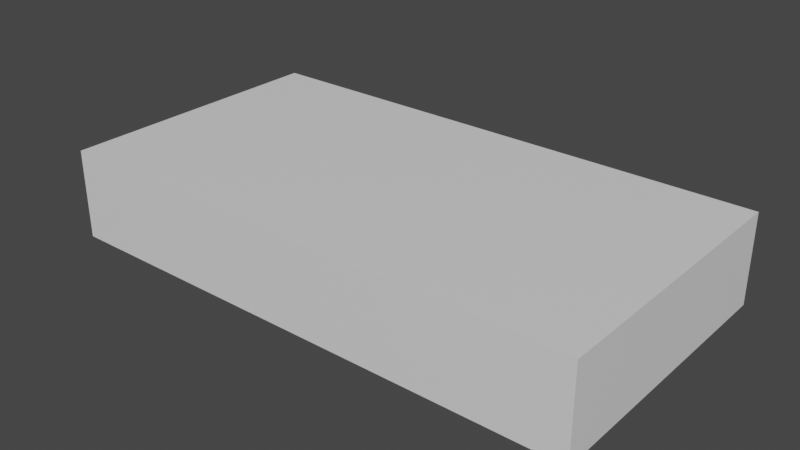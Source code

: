 # Source: ArtGallery.blend  (saved by Blender 3.4.6; exported with 4.5.12 LTS)
import bpy
from mathutils import Matrix  # noqa: F401  (used for matrix-valued properties, if any)

bpy.ops.wm.read_factory_settings(use_empty=True)
scene = bpy.context.scene
scene.name = 'Scene'

# ---- collections
col_collection = bpy.data.collections.new('Collection'); scene.collection.children.link(col_collection)

# ---- materials (node trees are filled in below, after node groups)
mat_material = bpy.data.materials.new('Material')
mat_material.alpha_threshold = 0.0
mat_material.use_transparent_shadow = False
mat_material.roughness = 0.5
mat_material.line_color = (0.0, 0.0, 0.0, 1.0)
mat_framematerial = bpy.data.materials.new('FrameMaterial')
mat_framematerial.use_transparent_shadow = False
mat_picturematerial = bpy.data.materials.new('PictureMaterial')
mat_picturematerial.use_transparent_shadow = False

# ---- material node trees
mat_material.use_nodes = True; mat_material.node_tree.nodes.clear()
_N = mat_material.node_tree.nodes; _L = mat_material.node_tree.links
n0 = _N.new('ShaderNodeOutputMaterial'); n0.name = 'Material Output'; n0.location = (300, 300)
n1 = _N.new('ShaderNodeBsdfPrincipled'); n1.name = 'Principled BSDF'; n1.location = (10, 300)
n1.distribution = 'GGX'
n1.subsurface_method = 'RANDOM_WALK_SKIN'
n1.inputs[3].default_value = 1.45
n1.inputs[27].default_value = (0.0, 0.0, 0.0, 1.0)
n1.inputs[28].default_value = 1.0
_L.new(n1.outputs[0], n0.inputs[0])
n0.is_active_output = True
mat_framematerial.use_nodes = True; mat_framematerial.node_tree.nodes.clear()
_N = mat_framematerial.node_tree.nodes; _L = mat_framematerial.node_tree.links
n0 = _N.new('ShaderNodeBsdfPrincipled'); n0.name = 'Principled BSDF'; n0.location = (10, 300)
n0.distribution = 'GGX'
n0.subsurface_method = 'RANDOM_WALK_SKIN'
n0.inputs[0].default_value = (0.05484, 0.06998, 0.05037, 1.0)
n0.inputs[3].default_value = 1.45
n0.inputs[27].default_value = (0.0, 0.0, 0.0, 1.0)
n0.inputs[28].default_value = 1.0
n1 = _N.new('ShaderNodeOutputMaterial'); n1.name = 'Material Output'; n1.location = (300, 300)
_L.new(n0.outputs[0], n1.inputs[0])
n1.is_active_output = True
mat_picturematerial.use_nodes = True; mat_picturematerial.node_tree.nodes.clear()
_N = mat_picturematerial.node_tree.nodes; _L = mat_picturematerial.node_tree.links
n0 = _N.new('ShaderNodeBsdfPrincipled'); n0.name = 'Principled BSDF'; n0.location = (10, 300)
n0.distribution = 'GGX'
n0.subsurface_method = 'RANDOM_WALK_SKIN'
n0.inputs[0].default_value = (0.3993, 0.8, 0.4371, 1.0)
n0.inputs[3].default_value = 1.45
n0.inputs[27].default_value = (0.0, 0.0, 0.0, 1.0)
n0.inputs[28].default_value = 1.0
n1 = _N.new('ShaderNodeOutputMaterial'); n1.name = 'Material Output'; n1.location = (300, 300)
_L.new(n0.outputs[0], n1.inputs[0])
n1.is_active_output = True

# ---- world
world_world = bpy.data.worlds.new('World'); scene.world = world_world
world_world.use_nodes = True; world_world.node_tree.nodes.clear()
_N = world_world.node_tree.nodes; _L = world_world.node_tree.links
n0 = _N.new('ShaderNodeOutputWorld'); n0.name = 'World Output'; n0.location = (300, 300)
n1 = _N.new('ShaderNodeBackground'); n1.name = 'Background'; n1.location = (10, 300)
n1.inputs[0].default_value = (0.05088, 0.05088, 0.05088, 1.0)
_L.new(n1.outputs[0], n0.inputs[0])
n0.is_active_output = True
world_world.color = (0.05088, 0.05088, 0.05088)
world_world.use_sun_shadow = False
world_world.sun_shadow_jitter_overblur = 0.0

# ---- meshes
me_cube = bpy.data.meshes.new('Cube')
me_cube.from_pydata([(20.0, 11.0, 5.0), (20.0, 11.0, -1.0), (20.0, 10.0, 5.0), (20.0, 10.0, -1.0), (-20.0, 11.0, 5.0), (-20.0, 11.0, -1.0), (-20.0, 10.0, 5.0), (-20.0, 10.0, -1.0), (20.0, -10.0, 5.0), (20.0, -10.0, -1.0), (20.0, -11.0, 5.0), (20.0, -11.0, -1.0), (-20.0, -10.0, 5.0), (-20.0, -10.0, -1.0), (-20.0, -11.0, 5.0), (-20.0, -11.0, -1.0), (20.0, -11.0, -1.0), (20.0, -11.0, 5.0), (20.0, 11.0, -1.0), (20.0, 11.0, 5.0), (21.0, -11.0, -1.0), (21.0, -11.0, 5.0), (21.0, 11.0, -1.0), (21.0, 11.0, 5.0), (-21.0, -11.0, -1.0), (-21.0, -11.0, 5.0), (-21.0, 11.0, -1.0), (-21.0, 11.0, 5.0), (-20.0, -11.0, -1.0), (-20.0, -11.0, 5.0), (-20.0, 11.0, -1.0), (-20.0, 11.0, 5.0), (-21.0, 3.0, -1.0), (-21.0, -3.0, -1.0), (-21.0, -3.0, 5.0), (-21.0, 3.0, 5.0), (-20.0, -3.0, -1.0), (-20.0, 3.0, -1.0), (-20.0, 3.0, 5.0), (-20.0, -3.0, 5.0), (-21.0, 0.0, -1.0), (-21.0, 0.0, 5.0), (-20.0, 0.0, -1.0), (-20.0, 0.0, 5.0), (-21.0, -11.0, 2.0), (-21.0, 11.0, 2.0), (-20.0, 11.0, 2.0), (-20.0, -11.0, 2.0), (-20.0, 3.0, 2.0), (-20.0, -3.0, 2.0), (-21.0, -3.0, 2.0), (-21.0, 3.0, 2.0), (-21.0, 0.0, 2.0), (-20.0, 0.0, 2.0), (-21.0, -1.0, -1.0), (-20.0, -1.0, 5.0), (-21.0, -1.0, 5.0), (-20.0, -1.0, -1.0), (-21.0, -1.0, 2.0), (-20.0, -1.0, 2.0), (-21.0, 1.0, 5.0), (-20.0, 1.0, -1.0), (-21.0, 1.0, -1.0), (-20.0, 1.0, 5.0), (-20.0, 1.0, 2.0), (-21.0, 1.0, 2.0), (-21.0, -11.0, 5.0), (-21.0, -11.0, 6.0), (-21.0, 11.0, 5.0), (-21.0, 11.0, 6.0), (21.0, -11.0, 5.0), (21.0, -11.0, 6.0), (21.0, 11.0, 5.0), (21.0, 11.0, 6.0)], [], [(0, 4, 6, 2), (5, 1, 3, 7), (3, 2, 6, 7), (1, 0, 2, 3), (5, 4, 0, 1), (7, 6, 4, 5), (8, 12, 14, 10), (13, 9, 11, 15), (11, 10, 14, 15), (9, 8, 10, 11), (13, 12, 8, 9), (15, 14, 12, 13), (16, 17, 19, 18), (18, 19, 23, 22), (22, 23, 21, 20), (20, 21, 17, 16), (18, 22, 20, 16), (23, 19, 17, 21), (51, 35, 27, 45), (45, 27, 31, 46), (49, 39, 29, 47), (47, 29, 25, 44), (33, 36, 28, 24), (39, 34, 25, 29), (31, 27, 35, 38), (55, 56, 34, 39), (26, 30, 37, 32), (50, 49, 36, 33), (46, 31, 38, 48), (59, 55, 39, 49), (44, 25, 34, 50), (65, 60, 35, 51), (58, 56, 41, 52), (64, 63, 43, 53), (62, 61, 42, 40), (63, 60, 41, 43), (61, 64, 53, 42), (54, 58, 52, 40), (50, 58, 59, 49), (24, 44, 50, 33), (58, 54, 57, 59), (30, 46, 48, 37), (28, 47, 44, 24), (36, 49, 47, 28), (26, 45, 46, 30), (32, 51, 45, 26), (42, 53, 59, 57), (65, 51, 48, 64), (50, 34, 56, 58), (53, 43, 55, 59), (40, 42, 57, 54), (43, 41, 56, 55), (40, 52, 65, 62), (32, 37, 48, 51), (38, 35, 60, 63), (65, 64, 61, 62), (48, 38, 63, 64), (52, 41, 60, 65), (66, 67, 69, 68), (68, 69, 73, 72), (72, 73, 71, 70), (70, 71, 67, 66), (68, 72, 70, 66), (73, 69, 67, 71)])
_uv = me_cube.uv_layers.new(name='UVMap')
_uv.uv.foreach_set('vector', [0.375, 0.0, 0.625, 0.0, 0.625, 0.25, 0.375, 0.25, 0.375, 0.25, 0.625, 0.25, 0.625, 0.5, 0.375, 0.5, 0.375, 0.5, 0.625, 0.5, 0.625, 0.75, 0.375, 0.75, 0.375, 0.75, 0.625, 0.75, 0.625, 1.0, 0.375, 1.0, 0.125, 0.5, 0.375, 0.5, 0.375, 0.75, 0.125, 0.75, 0.625, 0.5, 0.875, 0.5, 0.875, 0.75, 0.625, 0.75, 0.375, 0.0, 0.625, 0.0, 0.625, 0.25, 0.375, 0.25, 0.375, 0.25, 0.625, 0.25, 0.625, 0.5, 0.375, 0.5, 0.375, 0.5, 0.625, 0.5, 0.625, 0.75, 0.375, 0.75, 0.375, 0.75, 0.625, 0.75, 0.625, 1.0, 0.375, 1.0, 0.125, 0.5, 0.375, 0.5, 0.375, 0.75, 0.125, 0.75, 0.625, 0.5, 0.875, 0.5, 0.875, 0.75, 0.625, 0.75, 0.375, 0.0, 0.625, 0.0, 0.625, 0.25, 0.375, 0.25, 0.375, 0.25, 0.625, 0.25, 0.625, 0.5, 0.375, 0.5, 0.375, 0.5, 0.625, 0.5, 0.625, 0.75, 0.375, 0.75, 0.375, 0.75, 0.625, 0.75, 0.625, 1.0, 0.375, 1.0, 0.125, 0.5, 0.375, 0.5, 0.375, 0.75, 0.125, 0.75, 0.625, 0.5, 0.875, 0.5, 0.875, 0.75, 0.625, 0.75, 0.5, 0.1667, 0.625, 0.1667, 0.625, 0.25, 0.5, 0.25, 0.5, 0.25, 0.625, 0.25, 0.625, 0.5, 0.5, 0.5, 0.5, 0.6667, 0.625, 0.6667, 0.625, 0.75, 0.5, 0.75, 0.5, 0.75, 0.625, 0.75, 0.625, 1.0, 0.5, 1.0, 0.125, 0.6667, 0.375, 0.6667, 0.375, 0.75, 0.125, 0.75, 0.625, 0.6667, 0.875, 0.6667, 0.875, 0.75, 0.625, 0.75, 0.625, 0.5, 0.875, 0.5, 0.875, 0.5833, 0.625, 0.5833, 0.625, 0.6458, 0.875, 0.6458, 0.875, 0.6667, 0.625, 0.6667, 0.125, 0.5, 0.375, 0.5, 0.375, 0.5833, 0.125, 0.5833, 0.5, 0.08333, 0.5, 0.6667, 0.375, 0.6667, 0.375, 0.08333, 0.5, 0.5, 0.625, 0.5, 0.625, 0.5833, 0.5, 0.5833, 0.5, 0.6458, 0.625, 0.6458, 0.625, 0.6667, 0.5, 0.6667, 0.5, 0.0, 0.625, 0.0, 0.625, 0.08333, 0.5, 0.08333, 0.5, 0.1458, 0.625, 0.1458, 0.625, 0.1667, 0.5, 0.1667, 0.5, 0.1042, 0.625, 0.1042, 0.625, 0.125, 0.5, 0.125, 0.5, 0.6042, 0.625, 0.6042, 0.625, 0.625, 0.5, 0.625, 0.125, 0.6042, 0.375, 0.6042, 0.375, 0.625, 0.125, 0.625, 0.625, 0.6042, 0.875, 0.6042, 0.875, 0.625, 0.625, 0.625, 0.375, 0.6042, 0.5, 0.6042, 0.5, 0.625, 0.375, 0.625, 0.375, 0.1042, 0.5, 0.1042, 0.5, 0.125, 0.375, 0.125, 0.5, 0.08333, 0.5, 0.1042, 0.5, 0.6458, 0.5, 0.6667, 0.375, 0.0, 0.5, 0.0, 0.5, 0.08333, 0.375, 0.08333, 0.5, 0.1042, 0.375, 0.1042, 0.375, 0.6458, 0.5, 0.6458, 0.375, 0.5, 0.5, 0.5, 0.5, 0.5833, 0.375, 0.5833, 0.375, 0.75, 0.5, 0.75, 0.5, 1.0, 0.375, 1.0, 0.375, 0.6667, 0.5, 0.6667, 0.5, 0.75, 0.375, 0.75, 0.375, 0.25, 0.5, 0.25, 0.5, 0.5, 0.375, 0.5, 0.375, 0.1667, 0.5, 0.1667, 0.5, 0.25, 0.375, 0.25, 0.375, 0.625, 0.5, 0.625, 0.5, 0.6458, 0.375, 0.6458, 0.5, 0.1458, 0.5, 0.1667, 0.5, 0.5833, 0.5, 0.6042, 0.5, 0.08333, 0.625, 0.08333, 0.625, 0.1042, 0.5, 0.1042, 0.5, 0.625, 0.625, 0.625, 0.625, 0.6458, 0.5, 0.6458, 0.125, 0.625, 0.375, 0.625, 0.375, 0.6458, 0.125, 0.6458, 0.625, 0.625, 0.875, 0.625, 0.875, 0.6458, 0.625, 0.6458, 0.375, 0.125, 0.5, 0.125, 0.5, 0.1458, 0.375, 0.1458, 0.375, 0.1667, 0.375, 0.5833, 0.5, 0.5833, 0.5, 0.1667, 0.625, 0.5833, 0.875, 0.5833, 0.875, 0.6042, 0.625, 0.6042, 0.5, 0.1458, 0.5, 0.6042, 0.375, 0.6042, 0.375, 0.1458, 0.5, 0.5833, 0.625, 0.5833, 0.625, 0.6042, 0.5, 0.6042, 0.5, 0.125, 0.625, 0.125, 0.625, 0.1458, 0.5, 0.1458, 0.375, 0.0, 0.625, 0.0, 0.625, 0.25, 0.375, 0.25, 0.375, 0.25, 0.625, 0.25, 0.625, 0.5, 0.375, 0.5, 0.375, 0.5, 0.625, 0.5, 0.625, 0.75, 0.375, 0.75, 0.375, 0.75, 0.625, 0.75, 0.625, 1.0, 0.375, 1.0, 0.125, 0.5, 0.375, 0.5, 0.375, 0.75, 0.125, 0.75, 0.625, 0.5, 0.875, 0.5, 0.875, 0.75, 0.625, 0.75])
me_cube.materials.append(mat_material)
me_cube.use_mirror_vertex_groups = False
me_cube.update()
me_cube_001 = bpy.data.meshes.new('Cube.001')
me_cube_001.from_pydata([(-3.0, -5.0, 1.192e-07), (-3.0, -5.0, 3.0), (-13.0, -5.0, 1.192e-07), (-13.0, -5.0, 3.0), (-3.0, -4.0, 1.192e-07), (-3.0, -4.0, 3.0), (-13.0, -4.0, 1.192e-07), (-13.0, -4.0, 3.0), (-3.0, 4.0, 1.192e-07), (-3.0, 4.0, 3.0), (-13.0, 4.0, 1.192e-07), (-13.0, 4.0, 3.0), (-3.0, 5.0, 1.192e-07), (-3.0, 5.0, 3.0), (-13.0, 5.0, 1.192e-07), (-13.0, 5.0, 3.0), (0.0, 3.5, 2.384e-07), (0.0, 3.5, 3.0), (0.0, -3.5, 2.384e-07), (0.0, -3.5, 3.0), (-1.0, 3.5, 2.384e-07), (-1.0, 3.5, 3.0), (-1.0, -3.5, 2.384e-07), (-1.0, -3.5, 3.0)], [], [(0, 1, 3, 2), (2, 3, 7, 6), (6, 7, 5, 4), (4, 5, 1, 0), (2, 6, 4, 0), (7, 3, 1, 5), (8, 9, 11, 10), (10, 11, 15, 14), (14, 15, 13, 12), (12, 13, 9, 8), (10, 14, 12, 8), (15, 11, 9, 13), (16, 17, 19, 18), (18, 19, 23, 22), (22, 23, 21, 20), (20, 21, 17, 16), (18, 22, 20, 16), (23, 19, 17, 21)])
_uv = me_cube_001.uv_layers.new(name='UVMap')
_uv.uv.foreach_set('vector', [0.375, 0.0, 0.625, 0.0, 0.625, 0.25, 0.375, 0.25, 0.375, 0.25, 0.625, 0.25, 0.625, 0.5, 0.375, 0.5, 0.375, 0.5, 0.625, 0.5, 0.625, 0.75, 0.375, 0.75, 0.375, 0.75, 0.625, 0.75, 0.625, 1.0, 0.375, 1.0, 0.125, 0.5, 0.375, 0.5, 0.375, 0.75, 0.125, 0.75, 0.625, 0.5, 0.875, 0.5, 0.875, 0.75, 0.625, 0.75, 0.375, 0.0, 0.625, 0.0, 0.625, 0.25, 0.375, 0.25, 0.375, 0.25, 0.625, 0.25, 0.625, 0.5, 0.375, 0.5, 0.375, 0.5, 0.625, 0.5, 0.625, 0.75, 0.375, 0.75, 0.375, 0.75, 0.625, 0.75, 0.625, 1.0, 0.375, 1.0, 0.125, 0.5, 0.375, 0.5, 0.375, 0.75, 0.125, 0.75, 0.625, 0.5, 0.875, 0.5, 0.875, 0.75, 0.625, 0.75, 0.375, 0.0, 0.625, 0.0, 0.625, 0.25, 0.375, 0.25, 0.375, 0.25, 0.625, 0.25, 0.625, 0.5, 0.375, 0.5, 0.375, 0.5, 0.625, 0.5, 0.625, 0.75, 0.375, 0.75, 0.375, 0.75, 0.625, 0.75, 0.625, 1.0, 0.375, 1.0, 0.125, 0.5, 0.375, 0.5, 0.375, 0.75, 0.125, 0.75, 0.625, 0.5, 0.875, 0.5, 0.875, 0.75, 0.625, 0.75])
me_cube_001.update()
me_geometry = bpy.data.meshes.new('Geometry')
me_geometry.from_pydata([(-0.1, -1.0, 0.0), (-0.1, -1.0, 2.0), (-0.1, 1.0, 0.0), (-0.1, 1.0, 2.0), (0.0, -1.0, 0.0), (0.0, -1.0, 2.0), (0.0, 1.0, 0.0), (0.0, 1.0, 2.0), (-0.1, 0.9, 0.0), (-0.1, -0.9, 0.0), (0.0, -0.9, 0.0), (-0.1, -1.0, 0.1), (-0.1, -1.0, 1.9), (-0.1, 1.0, 1.9), (-0.1, 1.0, 0.1), (0.0, 1.0, 1.9), (0.0, -1.0, 1.9), (0.0, -1.0, 0.1), (0.0, 0.9, 1.9), (0.0, -0.9, 1.9), (0.0, -0.9, 0.1), (-0.1, -0.9, 1.9), (-0.1, -0.9, 0.1), (-0.1, -0.9, 2.0), (-0.1, 0.9, 2.0), (0.0, 0.9, 0.0), (0.0, 0.9, 2.0), (0.0, -0.9, 2.0), (-0.1, 0.9, 0.1), (-0.1, 0.9, 1.9), (0.0, 0.9, 0.1), (-0.075, -0.7, 0.1), (-0.075, 0.7, 0.1), (-0.075, -0.7, 1.9), (0.0, 1.0, 0.1), (-0.075, -0.9, 1.7), (-0.075, -0.9, 0.1), (-0.075, 0.9, 1.9), (-0.075, 0.9, 0.3), (-0.075, -0.7, 1.7), (-0.075, -0.7, 0.3), (-0.075, 0.7, 1.7), (-0.075, 0.7, 0.3), (-0.065, -0.7, 1.7), (-0.065, 0.7, 0.3), (-0.065, -0.7, 0.3), (-0.065, 0.7, 1.7), (-0.075, -0.9, 0.3), (-0.075, 0.9, 0.1), (-0.075, 0.7, 1.9), (-0.075, -0.9, 1.9), (-0.075, 0.9, 1.7), (-0.065, -0.7, 1.7), (-0.065, -0.7, 0.3), (-0.065, 0.7, 1.7), (-0.065, 0.7, 0.3)], [], [(29, 24, 3, 13), (13, 3, 7, 15), (19, 27, 5, 16), (16, 5, 1, 12), (9, 10, 4, 0), (27, 23, 1, 5), (7, 3, 24, 26), (2, 6, 25, 8), (15, 7, 26, 18), (12, 1, 23, 21), (0, 11, 22, 9), (6, 34, 30, 25), (4, 17, 11, 0), (10, 20, 17, 4), (2, 14, 34, 6), (8, 28, 14, 2), (41, 49, 37, 51), (21, 29, 37, 50), (28, 22, 36, 48), (35, 50, 33, 39), (39, 33, 49, 41), (25, 30, 20, 10), (9, 22, 28, 8), (21, 23, 24, 29), (18, 26, 27, 19), (8, 25, 10, 9), (26, 24, 23, 27), (30, 18, 19, 20), (31, 40, 42, 32), (39, 41, 54, 52), (36, 47, 40, 31), (47, 35, 39, 40), (29, 28, 48, 37), (32, 42, 38, 48), (42, 41, 51, 38), (28, 29, 13, 14), (14, 13, 15, 34), (20, 19, 16, 17), (17, 16, 12, 11), (34, 15, 18, 30), (11, 12, 21, 22), (22, 21, 50, 36), (41, 42, 55, 54), (40, 39, 52, 53), (42, 40, 53, 55), (45, 43, 46, 44)])
me_geometry.polygons.foreach_set('material_index', [0, 0, 0, 0, 0, 0, 0, 0, 0, 0, 0, 0, 0, 0, 0, 0, 0, 0, 0, 0, 0, 0, 0, 0, 0, 0, 0, 0, 0, 0, 0, 0, 0, 0, 0, 0, 0, 0, 0, 0, 0, 0, 0, 0, 0, 1])
_uv = me_geometry.uv_layers.new(name='UVMap')
_uv.uv.foreach_set('vector', [0.5417, 0.1667, 0.625, 0.1667, 0.625, 0.25, 0.5417, 0.25, 0.5417, 0.25, 0.625, 0.25, 0.625, 0.5, 0.5417, 0.5, 0.5417, 0.6667, 0.625, 0.6667, 0.625, 0.75, 0.5417, 0.75, 0.5417, 0.75, 0.625, 0.75, 0.625, 1.0, 0.5417, 1.0, 0.125, 0.6667, 0.375, 0.6667, 0.375, 0.75, 0.125, 0.75, 0.625, 0.6667, 0.875, 0.6667, 0.875, 0.75, 0.625, 0.75, 0.625, 0.5, 0.875, 0.5, 0.875, 0.5833, 0.625, 0.5833, 0.125, 0.5, 0.375, 0.5, 0.375, 0.5833, 0.125, 0.5833, 0.5417, 0.5, 0.625, 0.5, 0.625, 0.5833, 0.5417, 0.5833, 0.5417, 0.0, 0.625, 0.0, 0.625, 0.08333, 0.5417, 0.08333, 0.375, 0.0, 0.4583, 0.0, 0.4583, 0.08333, 0.375, 0.08333, 0.375, 0.5, 0.4583, 0.5, 0.4583, 0.5833, 0.375, 0.5833, 0.375, 0.75, 0.4583, 0.75, 0.4583, 1.0, 0.375, 1.0, 0.375, 0.6667, 0.4583, 0.6667, 0.4583, 0.75, 0.375, 0.75, 0.375, 0.25, 0.4583, 0.25, 0.4583, 0.5, 0.375, 0.5, 0.375, 0.1667, 0.4583, 0.1667, 0.4583, 0.25, 0.375, 0.25, 0.8878, 0.8929, 0.9952, 0.8904, 0.9952, 0.9999, 0.8857, 0.9999, 0.5417, 0.08333, 0.5417, 0.1667, 0.5417, 0.1667, 0.5417, 0.08333, 0.4583, 0.1667, 0.4583, 0.08333, 0.4583, 0.08333, 0.4583, 0.1667, 0.8606, 0.04819, 0.9428, 0.04903, 0.9439, 0.1311, 0.8552, 0.1367, 0.8552, 0.1367, 0.9439, 0.1311, 0.9952, 0.8904, 0.8878, 0.8929, 0.375, 0.5833, 0.4583, 0.5833, 0.4583, 0.6667, 0.375, 0.6667, 0.375, 0.08333, 0.4583, 0.08333, 0.4583, 0.1667, 0.375, 0.1667, 0.5417, 0.08333, 0.625, 0.08333, 0.625, 0.1667, 0.5417, 0.1667, 0.5417, 0.5833, 0.625, 0.5833, 0.625, 0.6667, 0.5417, 0.6667, 0.125, 0.5833, 0.375, 0.5833, 0.375, 0.6667, 0.125, 0.6667, 0.625, 0.5833, 0.875, 0.5833, 0.875, 0.6667, 0.625, 0.6667, 0.4583, 0.5833, 0.5417, 0.5833, 0.5417, 0.6667, 0.4583, 0.6667, 9.99e-05, 0.1096, 0.1076, 0.1071, 0.1401, 0.8633, 0.05138, 0.8689, 0.8552, 0.1367, 0.8878, 0.8929, 0.8808, 0.8878, 0.8505, 0.1431, 9.978e-05, 9.978e-05, 0.1096, 9.99e-05, 0.1076, 0.1071, 9.99e-05, 0.1096, 0.1096, 9.99e-05, 0.8606, 0.04819, 0.8552, 0.1367, 0.1076, 0.1071, 0.5417, 0.1667, 0.4583, 0.1667, 0.4583, 0.1667, 0.5417, 0.1667, 0.05138, 0.8689, 0.1401, 0.8633, 0.1347, 0.9518, 0.05257, 0.951, 0.1401, 0.8633, 0.8878, 0.8929, 0.8857, 0.9999, 0.1347, 0.9518, 0.4583, 0.1667, 0.5417, 0.1667, 0.5417, 0.25, 0.4583, 0.25, 0.4583, 0.25, 0.5417, 0.25, 0.5417, 0.5, 0.4583, 0.5, 0.4583, 0.6667, 0.5417, 0.6667, 0.5417, 0.75, 0.4583, 0.75, 0.4583, 0.75, 0.5417, 0.75, 0.5417, 1.0, 0.4583, 1.0, 0.4583, 0.5, 0.5417, 0.5, 0.5417, 0.5833, 0.4583, 0.5833, 0.4583, 0.0, 0.5417, 0.0, 0.5417, 0.08333, 0.4583, 0.08333, 0.4583, 0.08333, 0.5417, 0.08333, 0.5417, 0.08333, 0.4583, 0.08333, 0.8878, 0.8929, 0.1401, 0.8633, 0.1449, 0.8569, 0.8808, 0.8878, 0.1076, 0.1071, 0.8552, 0.1367, 0.8505, 0.1431, 0.1145, 0.1122, 0.1401, 0.8633, 0.1076, 0.1071, 0.1145, 0.1122, 0.1449, 0.8569, 9.99e-05, 0.9999, 9.99e-05, 9.99e-05, 0.9999, 0.0001003, 0.9999, 0.9999])
me_geometry.materials.append(mat_framematerial)
me_geometry.materials.append(mat_picturematerial)
me_geometry.update()

# ---- objects
ob_gallerybuilding = bpy.data.objects.new('GalleryBuilding', me_cube)
ob_tempwalls = bpy.data.objects.new('TempWalls', me_cube_001)
ob_pictureframe = bpy.data.objects.new('PictureFrame', me_geometry)
ob_pictureframe_001 = bpy.data.objects.new('PictureFrame.001', me_geometry)
ob_pictureframe_002 = bpy.data.objects.new('PictureFrame.002', me_geometry)
ob_pictureframe_003 = bpy.data.objects.new('PictureFrame.003', me_geometry)
ob_pictureframe_004 = bpy.data.objects.new('PictureFrame.004', me_geometry)
ob_pictureframe_005 = bpy.data.objects.new('PictureFrame.005', me_geometry)
ob_pictureframe_006 = bpy.data.objects.new('PictureFrame.006', me_geometry)
ob_pictureframe_007 = bpy.data.objects.new('PictureFrame.007', me_geometry)

# ---- transforms, parenting, visibility, modifiers, constraints
ob_gallerybuilding.location = (0.0, 0.0, 1.0)
ob_gallerybuilding.lock_rotations_4d = False
ob_gallerybuilding.empty_display_type = 'ARROWS'
ob_gallerybuilding.lineart.crease_threshold = 0.0
ob_tempwalls.location = (0.0, 0.0, 0.0)
ob_pictureframe.location = (-1.0, 1.5, 0.5)
ob_pictureframe_001.location = (-1.0, -1.5, 0.5)
ob_pictureframe_002.location = (-5.0, -4.0, 0.5)
ob_pictureframe_002.rotation_euler = (0.0, -0.0, -1.571)
ob_pictureframe_003.location = (-8.0, -4.0, 0.5)
ob_pictureframe_003.rotation_euler = (0.0, -0.0, -1.571)
ob_pictureframe_004.location = (-11.0, -4.0, 0.5)
ob_pictureframe_004.rotation_euler = (0.0, -0.0, -1.571)
ob_pictureframe_005.location = (-5.0, 4.0, 0.5)
ob_pictureframe_005.rotation_euler = (0.0, -0.0, 1.571)
ob_pictureframe_006.location = (-8.0, 4.0, 0.5)
ob_pictureframe_006.rotation_euler = (0.0, -0.0, 1.571)
ob_pictureframe_007.location = (-11.0, 4.0, 0.5)
ob_pictureframe_007.rotation_euler = (0.0, -0.0, 1.571)

# ---- collection membership
col_collection.objects.link(ob_gallerybuilding)
col_collection.objects.link(ob_tempwalls)
col_collection.objects.link(ob_pictureframe)
col_collection.objects.link(ob_pictureframe_001)
col_collection.objects.link(ob_pictureframe_002)
col_collection.objects.link(ob_pictureframe_003)
col_collection.objects.link(ob_pictureframe_004)
col_collection.objects.link(ob_pictureframe_005)
col_collection.objects.link(ob_pictureframe_006)
col_collection.objects.link(ob_pictureframe_007)

# ---- scene / render settings (as saved in the file)
scene.frame_start = 1; scene.frame_end = 250; scene.frame_set(28)
scene.render.engine = 'BLENDER_EEVEE_NEXT'
scene.cycles.sampling_pattern = 'TABULATED_SOBOL'
scene.cycles.use_light_tree = False
scene.view_settings.view_transform = 'Filmic'
bpy.context.view_layer.update()

# ---- added for rendering (the .blend has no active camera and no usable light): camera, sun
cam_auto = bpy.data.cameras.new('AutoCamera')
cam_auto.lens = 50.0
cam_auto.sensor_width = 36.0
cam_auto.clip_end = 1000.0
ob_auto_camera = bpy.data.objects.new('AutoCamera', cam_auto)
scene.collection.objects.link(ob_auto_camera)
ob_auto_camera.location = (44.3433, -53.2119, 38.9746)
ob_auto_camera.rotation_euler = (1.09748, -7.21219e-08, 0.694738)
scene.camera = ob_auto_camera
light_auto_sun = bpy.data.lights.new('AutoSun', 'SUN')
light_auto_sun.energy = 3.0
light_auto_sun.angle = 0.0523599
ob_auto_sun = bpy.data.objects.new('AutoSun', light_auto_sun)
scene.collection.objects.link(ob_auto_sun)
ob_auto_sun.rotation_euler = (0.872665, 0.174533, 0.523599)
bpy.context.view_layer.update()
